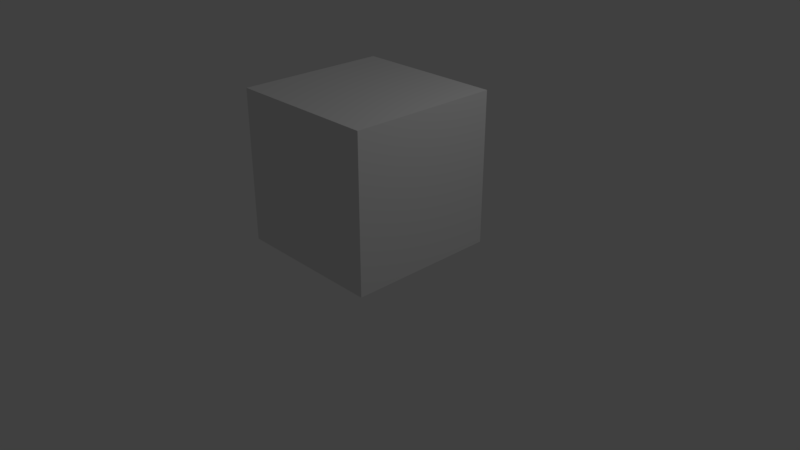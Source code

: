 # Source: greenube.blend  (saved by Blender 2.79.0; exported with 4.5.12 LTS)
import bpy
from mathutils import Matrix  # noqa: F401  (used for matrix-valued properties, if any)

bpy.ops.wm.read_factory_settings(use_empty=True)
scene = bpy.context.scene
scene.name = 'Scene'

# ---- collections
col_collection_1 = bpy.data.collections.new('Collection 1'); scene.collection.children.link(col_collection_1)

# ---- materials (node trees are filled in below, after node groups)
mat_material = bpy.data.materials.new('Material')
mat_material.alpha_threshold = 0.0
mat_material.use_transparent_shadow = False
mat_material.roughness = 0.5
mat_material.line_color = (0.0, 0.0, 0.0, 1.0)

# ---- material node trees

# ---- world
world_world = bpy.data.worlds.new('World'); scene.world = world_world
world_world.color = (0.05088, 0.05088, 0.05088)
world_world.use_sun_shadow = False
world_world.sun_shadow_jitter_overblur = 0.0
world_world.cycles.sampling_method = 'MANUAL'

# ---- cameras
cam_camera = bpy.data.cameras.new('Camera')
cam_camera.clip_end = 100.0
cam_camera.lens = 35.0
cam_camera.sensor_width = 32.0
cam_camera.sensor_height = 18.0
cam_camera.ortho_scale = 7.314
cam_camera.dof.focus_distance = 0.0
cam_camera.dof.aperture_fstop = 128.0

# ---- lights
light_lamp = bpy.data.lights.new('Lamp', 'POINT')
light_lamp.transmission_factor = 0.0
light_lamp.cutoff_distance = 30.0
light_lamp.energy = 100.0
light_lamp.shadow_buffer_clip_start = 1.001
light_lamp.shadow_soft_size = 0.1
light_lamp.shadow_maximum_resolution = 0.006
light_lamp.use_absolute_resolution = True

# ---- meshes
me_cube = bpy.data.meshes.new('Cube')
me_cube.from_pydata([(1.0, 1.0, 0.1982), (1.0, -1.0, 0.1982), (-1.0, -1.0, 0.1982), (-1.0, 1.0, 0.1982), (1.0, 1.0, 2.198), (1.0, -1.0, 2.198), (-1.0, -1.0, 2.198), (-1.0, 1.0, 2.198)], [], [(0, 1, 2, 3), (4, 7, 6, 5), (0, 4, 5, 1), (1, 5, 6, 2), (2, 6, 7, 3), (4, 0, 3, 7)])
_uv = me_cube.uv_layers.new(name='UVMap')
_uv.uv.foreach_set('vector', [1.987e-08, 0.6667, 0.3333, 0.6667, 0.3333, 1.0, 0.0, 1.0, 0.6667, 0.0, 0.6667, 0.3333, 0.3333, 0.3333, 0.3333, 7.947e-08, 0.6638, 0.3274, 0.6638, 0.6607, 0.3305, 0.6607, 0.3305, 0.3274, 0.6664, 0.3305, 0.6664, 0.6638, 0.3331, 0.6638, 0.3331, 0.3305, 0.3336, 0.3333, 0.3336, 0.6667, 0.6669, 0.6667, 0.6669, 0.3333, 0.3333, 0.6667, 0.3333, 0.3333, 0.6667, 0.3333, 0.6667, 0.6667])
me_cube.materials.append(mat_material)
me_cube.use_remesh_preserve_volume = False
me_cube.use_remesh_preserve_attributes = False
me_cube.use_mirror_vertex_groups = False
me_cube.update()

# ---- objects
ob_cube = bpy.data.objects.new('Cube', me_cube)
ob_lamp = bpy.data.objects.new('Lamp', light_lamp)
ob_camera = bpy.data.objects.new('Camera', cam_camera)

# ---- transforms, parenting, visibility, modifiers, constraints
ob_cube.location = (0.0, 0.0, 0.0)
ob_cube.lock_rotations_4d = False
ob_cube.empty_display_type = 'ARROWS'
ob_cube.lineart.crease_threshold = 0.0
ob_lamp.location = (4.076, 1.005, 5.904)
ob_lamp.rotation_euler = (0.6503, 0.05522, 1.866)
ob_lamp.lock_rotations_4d = False
ob_lamp.empty_display_type = 'ARROWS'
ob_lamp.color = (0.0, 0.0, 0.0, 0.0)
ob_lamp.lineart.crease_threshold = 0.0
ob_camera.location = (7.481, -6.508, 5.344)
ob_camera.rotation_euler = (1.109, 0.0, 0.8149)
ob_camera.lock_rotations_4d = False
ob_camera.empty_display_type = 'ARROWS'
ob_camera.color = (0.0, 0.0, 0.0, 0.0)
ob_camera.display_type = 'WIRE'
ob_camera.lineart.crease_threshold = 0.0

# ---- collection membership
col_collection_1.objects.link(ob_cube)
col_collection_1.objects.link(ob_lamp)
col_collection_1.objects.link(ob_camera)

# ---- scene / render settings (as saved in the file)
scene.camera = ob_camera
scene.frame_start = 1; scene.frame_end = 250; scene.frame_set(1)
scene.render.engine = 'BLENDER_EEVEE_NEXT'
scene.render.resolution_percentage = 50
scene.render.dither_intensity = 0.0
scene.cycles.use_denoising = False
scene.cycles.samples = 128
scene.cycles.sampling_pattern = 'TABULATED_SOBOL'
scene.cycles.use_adaptive_sampling = False
scene.cycles.use_light_tree = False
scene.cycles.blur_glossy = 0.0
scene.cycles.sample_clamp_indirect = 0.0
scene.view_settings.view_transform = 'Standard'
bpy.context.view_layer.update()
